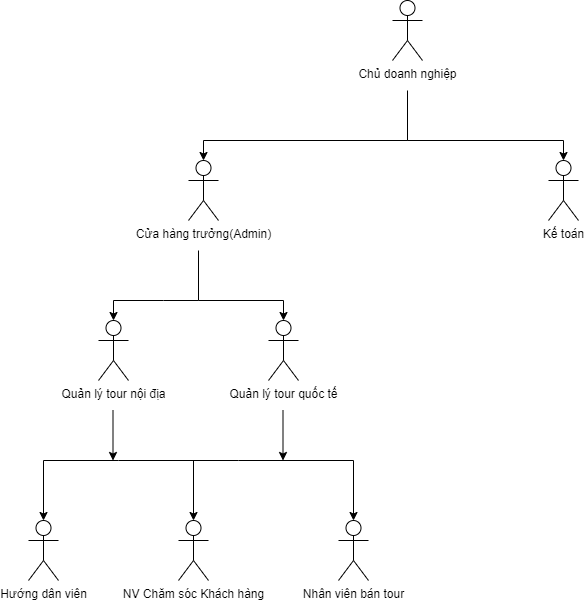

The diagram above was exported from draw.io. Its source (the exported page's mxGraphModel, read from the mxfile embedded in the PNG):
<mxGraphModel dx="782" dy="428" grid="1" gridSize="10" guides="1" tooltips="1" connect="1" arrows="1" fold="1" page="1" pageScale="1" pageWidth="827" pageHeight="1169" math="0" shadow="0">
  <root>
    <mxCell id="0" />
    <mxCell id="1" parent="0" />
    <mxCell id="6MehIVMIGkGsEiQGh_2U-11" style="edgeStyle=orthogonalEdgeStyle;rounded=0;orthogonalLoop=1;jettySize=auto;html=1;entryX=0.5;entryY=0;entryDx=0;entryDy=0;entryPerimeter=0;" edge="1" parent="1" target="6MehIVMIGkGsEiQGh_2U-2">
      <mxGeometry relative="1" as="geometry">
        <mxPoint x="429" y="120" as="sourcePoint" />
        <Array as="points">
          <mxPoint x="429" y="160" />
          <mxPoint x="225" y="160" />
        </Array>
      </mxGeometry>
    </mxCell>
    <mxCell id="6MehIVMIGkGsEiQGh_2U-12" style="edgeStyle=orthogonalEdgeStyle;rounded=0;orthogonalLoop=1;jettySize=auto;html=1;entryX=0.5;entryY=0;entryDx=0;entryDy=0;entryPerimeter=0;" edge="1" parent="1" target="6MehIVMIGkGsEiQGh_2U-4">
      <mxGeometry relative="1" as="geometry">
        <mxPoint x="429" y="110" as="sourcePoint" />
        <Array as="points">
          <mxPoint x="429" y="160" />
          <mxPoint x="585" y="160" />
        </Array>
      </mxGeometry>
    </mxCell>
    <mxCell id="6MehIVMIGkGsEiQGh_2U-1" value="Chủ doanh nghiệp" style="shape=umlActor;verticalLabelPosition=bottom;verticalAlign=top;html=1;outlineConnect=0;" vertex="1" parent="1">
      <mxGeometry x="414" y="20" width="30" height="60" as="geometry" />
    </mxCell>
    <mxCell id="6MehIVMIGkGsEiQGh_2U-13" style="edgeStyle=orthogonalEdgeStyle;rounded=0;orthogonalLoop=1;jettySize=auto;html=1;entryX=0.5;entryY=0;entryDx=0;entryDy=0;entryPerimeter=0;" edge="1" parent="1" target="6MehIVMIGkGsEiQGh_2U-5">
      <mxGeometry relative="1" as="geometry">
        <mxPoint x="220" y="270" as="sourcePoint" />
        <Array as="points">
          <mxPoint x="220" y="270" />
          <mxPoint x="220" y="320" />
          <mxPoint x="305" y="320" />
        </Array>
      </mxGeometry>
    </mxCell>
    <mxCell id="6MehIVMIGkGsEiQGh_2U-14" style="edgeStyle=orthogonalEdgeStyle;rounded=0;orthogonalLoop=1;jettySize=auto;html=1;entryX=0.5;entryY=0;entryDx=0;entryDy=0;entryPerimeter=0;" edge="1" parent="1" target="6MehIVMIGkGsEiQGh_2U-6">
      <mxGeometry relative="1" as="geometry">
        <mxPoint x="220" y="320" as="sourcePoint" />
        <Array as="points">
          <mxPoint x="185" y="320" />
          <mxPoint x="145" y="320" />
        </Array>
      </mxGeometry>
    </mxCell>
    <mxCell id="6MehIVMIGkGsEiQGh_2U-2" value="Cửa hàng trưởng(Admin)" style="shape=umlActor;verticalLabelPosition=bottom;verticalAlign=top;html=1;outlineConnect=0;" vertex="1" parent="1">
      <mxGeometry x="210" y="180" width="30" height="60" as="geometry" />
    </mxCell>
    <mxCell id="6MehIVMIGkGsEiQGh_2U-4" value="Kế toán" style="shape=umlActor;verticalLabelPosition=bottom;verticalAlign=top;html=1;outlineConnect=0;" vertex="1" parent="1">
      <mxGeometry x="570" y="180" width="30" height="60" as="geometry" />
    </mxCell>
    <mxCell id="6MehIVMIGkGsEiQGh_2U-5" value="Quản lý tour quốc tế" style="shape=umlActor;verticalLabelPosition=bottom;verticalAlign=top;html=1;outlineConnect=0;" vertex="1" parent="1">
      <mxGeometry x="290" y="340" width="30" height="60" as="geometry" />
    </mxCell>
    <mxCell id="6MehIVMIGkGsEiQGh_2U-6" value="Quản lý tour nội địa" style="shape=umlActor;verticalLabelPosition=bottom;verticalAlign=top;html=1;outlineConnect=0;" vertex="1" parent="1">
      <mxGeometry x="120" y="340" width="30" height="60" as="geometry" />
    </mxCell>
    <mxCell id="6MehIVMIGkGsEiQGh_2U-7" value="NV Chăm sóc Khách hàng" style="shape=umlActor;verticalLabelPosition=bottom;verticalAlign=top;html=1;outlineConnect=0;" vertex="1" parent="1">
      <mxGeometry x="200" y="540" width="30" height="60" as="geometry" />
    </mxCell>
    <mxCell id="6MehIVMIGkGsEiQGh_2U-9" value="Hướng dân viên" style="shape=umlActor;verticalLabelPosition=bottom;verticalAlign=top;html=1;outlineConnect=0;" vertex="1" parent="1">
      <mxGeometry x="50" y="540" width="30" height="60" as="geometry" />
    </mxCell>
    <mxCell id="6MehIVMIGkGsEiQGh_2U-10" value="Nhân viên bán tour" style="shape=umlActor;verticalLabelPosition=bottom;verticalAlign=top;html=1;outlineConnect=0;" vertex="1" parent="1">
      <mxGeometry x="360" y="540" width="30" height="60" as="geometry" />
    </mxCell>
    <mxCell id="6MehIVMIGkGsEiQGh_2U-20" style="edgeStyle=orthogonalEdgeStyle;rounded=0;orthogonalLoop=1;jettySize=auto;html=1;entryX=0.5;entryY=0;entryDx=0;entryDy=0;entryPerimeter=0;" edge="1" parent="1" target="6MehIVMIGkGsEiQGh_2U-10">
      <mxGeometry relative="1" as="geometry">
        <mxPoint x="260" y="480" as="sourcePoint" />
        <mxPoint x="469" y="470" as="targetPoint" />
        <Array as="points">
          <mxPoint x="260" y="480" />
          <mxPoint x="375" y="480" />
        </Array>
      </mxGeometry>
    </mxCell>
    <mxCell id="6MehIVMIGkGsEiQGh_2U-22" value="" style="endArrow=classic;html=1;rounded=0;entryX=0.5;entryY=0;entryDx=0;entryDy=0;entryPerimeter=0;" edge="1" parent="1" target="6MehIVMIGkGsEiQGh_2U-7">
      <mxGeometry width="50" height="50" relative="1" as="geometry">
        <mxPoint x="215" y="480" as="sourcePoint" />
        <mxPoint x="200" y="440" as="targetPoint" />
      </mxGeometry>
    </mxCell>
    <mxCell id="6MehIVMIGkGsEiQGh_2U-23" value="" style="endArrow=classic;html=1;rounded=0;entryX=0.5;entryY=0;entryDx=0;entryDy=0;entryPerimeter=0;" edge="1" parent="1" target="6MehIVMIGkGsEiQGh_2U-9">
      <mxGeometry width="50" height="50" relative="1" as="geometry">
        <mxPoint x="260" y="480" as="sourcePoint" />
        <mxPoint x="64.5" y="500" as="targetPoint" />
        <Array as="points">
          <mxPoint x="140" y="480" />
          <mxPoint x="65" y="480" />
        </Array>
      </mxGeometry>
    </mxCell>
    <mxCell id="6MehIVMIGkGsEiQGh_2U-24" value="" style="endArrow=classic;html=1;rounded=0;" edge="1" parent="1">
      <mxGeometry width="50" height="50" relative="1" as="geometry">
        <mxPoint x="304.5" y="430" as="sourcePoint" />
        <mxPoint x="304.5" y="480" as="targetPoint" />
      </mxGeometry>
    </mxCell>
    <mxCell id="6MehIVMIGkGsEiQGh_2U-25" value="" style="endArrow=classic;html=1;rounded=0;" edge="1" parent="1">
      <mxGeometry width="50" height="50" relative="1" as="geometry">
        <mxPoint x="134.5" y="430" as="sourcePoint" />
        <mxPoint x="134.5" y="480" as="targetPoint" />
      </mxGeometry>
    </mxCell>
  </root>
</mxGraphModel>